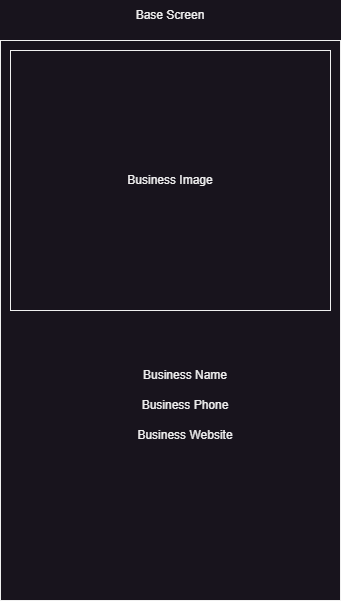

The diagram above was exported from draw.io. Its source (the exported page's mxGraphModel, read from the mxfile embedded in the PNG):
<mxGraphModel dx="1098" dy="988" grid="1" gridSize="10" guides="1" tooltips="1" connect="1" arrows="1" fold="1" page="1" pageScale="1" pageWidth="850" pageHeight="1100" math="0" shadow="0">
  <root>
    <mxCell id="0" />
    <mxCell id="1" parent="0" />
    <mxCell id="mAaDMo2v-VrkJS3IuSnh-2" value="" style="rounded=0;whiteSpace=wrap;html=1;" vertex="1" parent="1">
      <mxGeometry x="20" y="130" width="340" height="560" as="geometry" />
    </mxCell>
    <mxCell id="mAaDMo2v-VrkJS3IuSnh-3" value="Base Screen" style="text;html=1;strokeColor=none;fillColor=none;align=center;verticalAlign=middle;whiteSpace=wrap;rounded=0;" vertex="1" parent="1">
      <mxGeometry x="150" y="90" width="80" height="30" as="geometry" />
    </mxCell>
    <mxCell id="mAaDMo2v-VrkJS3IuSnh-4" value="Business Image" style="rounded=0;whiteSpace=wrap;html=1;" vertex="1" parent="1">
      <mxGeometry x="30" y="140" width="320" height="260" as="geometry" />
    </mxCell>
    <mxCell id="mAaDMo2v-VrkJS3IuSnh-5" value="Business Name" style="text;html=1;strokeColor=none;fillColor=none;align=center;verticalAlign=middle;whiteSpace=wrap;rounded=0;" vertex="1" parent="1">
      <mxGeometry x="160" y="450" width="90" height="30" as="geometry" />
    </mxCell>
    <mxCell id="mAaDMo2v-VrkJS3IuSnh-6" value="Business Phone" style="text;html=1;strokeColor=none;fillColor=none;align=center;verticalAlign=middle;whiteSpace=wrap;rounded=0;" vertex="1" parent="1">
      <mxGeometry x="160" y="480" width="90" height="30" as="geometry" />
    </mxCell>
    <mxCell id="mAaDMo2v-VrkJS3IuSnh-7" value="Business Website" style="text;html=1;strokeColor=none;fillColor=none;align=center;verticalAlign=middle;whiteSpace=wrap;rounded=0;" vertex="1" parent="1">
      <mxGeometry x="155" y="510" width="100" height="30" as="geometry" />
    </mxCell>
  </root>
</mxGraphModel>